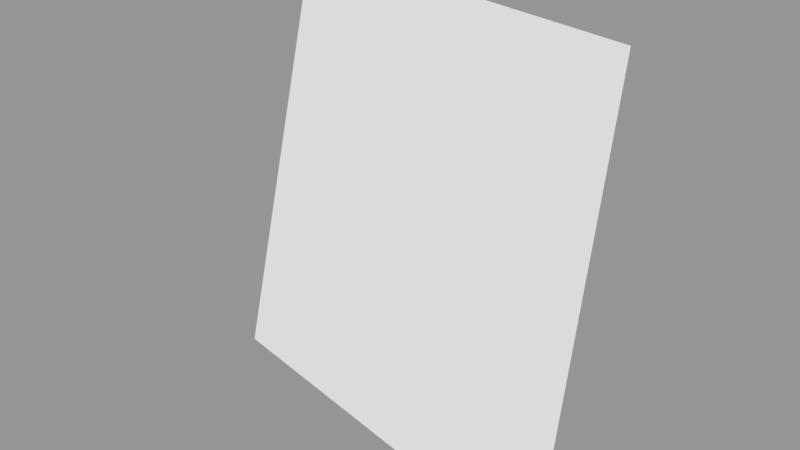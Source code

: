 # Source: Surface061.blend  (saved by Blender 2.79.0; exported with 4.5.12 LTS)
import bpy
from mathutils import Matrix  # noqa: F401  (used for matrix-valued properties, if any)

bpy.ops.wm.read_factory_settings(use_empty=True)
scene = bpy.context.scene
scene.name = 'Scene'

# ---- collections
col_collection_1 = bpy.data.collections.new('Collection 1'); scene.collection.children.link(col_collection_1)

# ---- meshes
me_sphere_068 = bpy.data.meshes.new('Sphere.068')
me_sphere_068.from_pydata([(-2.962e-07, -0.9239, 0.3827), (-3.26e-07, -1.0, -4.371e-08), (-0.3536, -0.8536, 0.3827), (-0.3827, -0.9239, -4.371e-08)], [], [(1, 0, 2, 3)])
_ca = me_sphere_068.color_attributes.new('Col', 'BYTE_COLOR', 'CORNER')
_ca.data.foreach_set('color', [1.0, 1.0, 1.0, 1.0, 1.0, 1.0, 1.0, 1.0, 1.0, 1.0, 1.0, 1.0, 1.0, 1.0, 1.0, 1.0])
me_sphere_068.use_remesh_preserve_volume = False
me_sphere_068.use_remesh_preserve_attributes = False
me_sphere_068.use_mirror_vertex_groups = False
me_sphere_068.update()

# ---- objects
ob_surface061 = bpy.data.objects.new('Surface061', me_sphere_068)

# ---- transforms, parenting, visibility, modifiers, constraints
ob_surface061.location = (0.0, 0.0, 0.0)
ob_surface061.scale = (1e+04, 1e+04, 1e+04)
ob_surface061.lineart.crease_threshold = 0.0

# ---- collection membership
col_collection_1.objects.link(ob_surface061)

# ---- scene / render settings (as saved in the file)
scene.frame_start = 1; scene.frame_end = 250; scene.frame_set(1)
scene.render.engine = 'BLENDER_EEVEE_NEXT'
scene.render.resolution_percentage = 50
scene.render.dither_intensity = 0.0
scene.cycles.use_denoising = False
scene.cycles.samples = 128
scene.cycles.sampling_pattern = 'TABULATED_SOBOL'
scene.cycles.use_adaptive_sampling = False
scene.cycles.use_light_tree = False
scene.cycles.blur_glossy = 0.0
scene.cycles.sample_clamp_indirect = 0.0
scene.view_settings.view_transform = 'Standard'
bpy.context.view_layer.update()

# ---- added for rendering (the .blend has no active camera and no usable light): camera, sun + grey world if the file has none
cam_auto = bpy.data.cameras.new('AutoCamera')
cam_auto.lens = 50.0
cam_auto.sensor_width = 36.0
cam_auto.clip_end = 91037.9
ob_auto_camera = bpy.data.objects.new('AutoCamera', cam_auto)
scene.collection.objects.link(ob_auto_camera)
ob_auto_camera.location = (3273.95, -15492.6, 6063.31)
ob_auto_camera.rotation_euler = (1.09748, -7.21219e-08, 0.694738)
scene.camera = ob_auto_camera
light_auto_sun = bpy.data.lights.new('AutoSun', 'SUN')
light_auto_sun.energy = 3.0
light_auto_sun.angle = 0.0523599
ob_auto_sun = bpy.data.objects.new('AutoSun', light_auto_sun)
scene.collection.objects.link(ob_auto_sun)
ob_auto_sun.rotation_euler = (0.872665, 0.174533, 0.523599)
if scene.world is None:
    world_auto = bpy.data.worlds.new('AutoWorld')
    world_auto.color = (0.3, 0.3, 0.3)
    scene.world = world_auto
bpy.context.view_layer.update()
